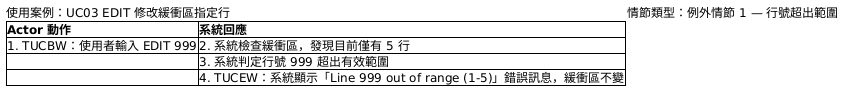

The diagram above was rendered by PlantUML. Its source (embedded in the PNG):
@startsalt
{
  使用案例：UC03 EDIT 修改緩衝區指定行 | 情節類型：例外情節 1 — 行號超出範圍
  {#
    **Actor 動作** | **系統回應**
    1. TUCBW：使用者輸入 EDIT 999 | 2. 系統檢查緩衝區，發現目前僅有 5 行
    . | 3. 系統判定行號 999 超出有效範圍
    . | 4. TUCEW：系統顯示「Line 999 out of range (1-5)」錯誤訊息，緩衝區不變
  }
}
@endsalt